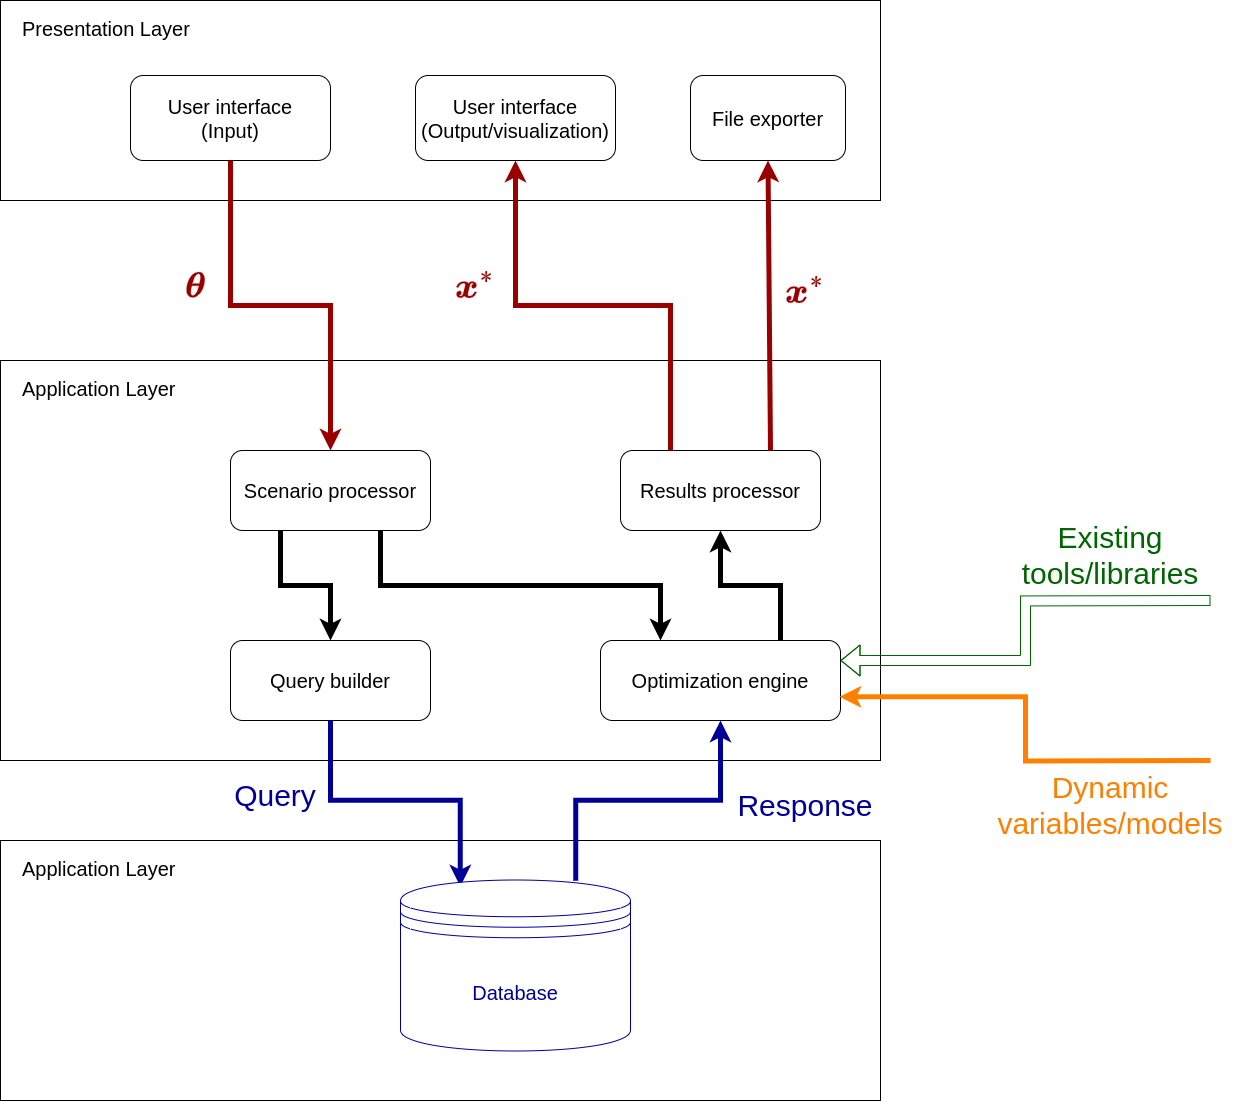

The diagram above was exported from draw.io. Its source (the exported page's mxGraphModel, read from the mxfile embedded in the PNG):
<mxGraphModel dx="2799" dy="1204" grid="1" gridSize="10" guides="1" tooltips="1" connect="1" arrows="1" fold="1" page="1" pageScale="1" pageWidth="850" pageHeight="1100" math="1" shadow="0">
  <root>
    <mxCell id="0" />
    <mxCell id="1" parent="0" />
    <mxCell id="1kW3ISpv-7nbpDkD3t4g-13" value="&lt;font style=&quot;font-size: 20px;&quot;&gt;Application Layer&lt;/font&gt;" style="rounded=0;labelPosition=center;verticalLabelPosition=middle;align=left;verticalAlign=top;whiteSpace=wrap;html=1;spacingLeft=20;spacingTop=10;" parent="1" vertex="1">
      <mxGeometry x="-80" y="920" width="880" height="260" as="geometry" />
    </mxCell>
    <mxCell id="snhUkKWnlMOE1s88p9TC-37" value="&lt;font style=&quot;font-size: 20px;&quot;&gt;Presentation Layer&lt;/font&gt;" style="rounded=0;labelPosition=center;verticalLabelPosition=middle;align=left;verticalAlign=top;whiteSpace=wrap;html=1;spacingLeft=20;spacingTop=10;" parent="1" vertex="1">
      <mxGeometry x="-80" y="80" width="880" height="200" as="geometry" />
    </mxCell>
    <mxCell id="snhUkKWnlMOE1s88p9TC-38" value="&lt;span style=&quot;font-size: 20px;&quot;&gt;User interface&lt;/span&gt;&lt;div&gt;&lt;span style=&quot;font-size: 20px;&quot;&gt;(Input)&lt;/span&gt;&lt;/div&gt;" style="rounded=1;whiteSpace=wrap;html=1;" parent="1" vertex="1">
      <mxGeometry x="50" y="155" width="200" height="85" as="geometry" />
    </mxCell>
    <mxCell id="snhUkKWnlMOE1s88p9TC-40" value="&lt;font style=&quot;font-size: 20px;&quot;&gt;Application Layer&lt;/font&gt;" style="rounded=0;labelPosition=center;verticalLabelPosition=middle;align=left;verticalAlign=top;whiteSpace=wrap;html=1;spacingLeft=20;spacingTop=10;" parent="1" vertex="1">
      <mxGeometry x="-80" y="440" width="880" height="400" as="geometry" />
    </mxCell>
    <mxCell id="snhUkKWnlMOE1s88p9TC-41" value="&lt;span style=&quot;font-size: 20px;&quot;&gt;Query builder&lt;/span&gt;" style="rounded=1;whiteSpace=wrap;html=1;" parent="1" vertex="1">
      <mxGeometry x="150" y="720" width="200" height="80" as="geometry" />
    </mxCell>
    <mxCell id="snhUkKWnlMOE1s88p9TC-43" value="&lt;span style=&quot;font-size: 20px;&quot;&gt;File exporter&lt;/span&gt;" style="rounded=1;whiteSpace=wrap;html=1;" parent="1" vertex="1">
      <mxGeometry x="610" y="155" width="155" height="85" as="geometry" />
    </mxCell>
    <mxCell id="snhUkKWnlMOE1s88p9TC-45" value="&lt;span style=&quot;font-size: 20px;&quot;&gt;Scenario processor&lt;/span&gt;" style="rounded=1;whiteSpace=wrap;html=1;" parent="1" vertex="1">
      <mxGeometry x="150" y="530" width="200" height="80" as="geometry" />
    </mxCell>
    <mxCell id="snhUkKWnlMOE1s88p9TC-46" value="&lt;span style=&quot;font-size: 20px;&quot;&gt;Optimization engine&lt;/span&gt;" style="rounded=1;whiteSpace=wrap;html=1;" parent="1" vertex="1">
      <mxGeometry x="520" y="720" width="240" height="80" as="geometry" />
    </mxCell>
    <mxCell id="snhUkKWnlMOE1s88p9TC-47" value="&lt;span style=&quot;font-size: 20px;&quot;&gt;Results processor&lt;/span&gt;" style="rounded=1;whiteSpace=wrap;html=1;" parent="1" vertex="1">
      <mxGeometry x="540" y="530" width="200" height="80" as="geometry" />
    </mxCell>
    <mxCell id="snhUkKWnlMOE1s88p9TC-53" value="" style="endArrow=classic;html=1;rounded=0;exitX=0.5;exitY=1;exitDx=0;exitDy=0;strokeWidth=5;strokeColor=#000099;edgeStyle=orthogonalEdgeStyle;entryX=0.26;entryY=0.038;entryDx=0;entryDy=0;entryPerimeter=0;" parent="1" source="snhUkKWnlMOE1s88p9TC-41" target="1kW3ISpv-7nbpDkD3t4g-1" edge="1">
      <mxGeometry width="50" height="50" relative="1" as="geometry">
        <mxPoint x="500" y="590" as="sourcePoint" />
        <mxPoint x="390" y="1050" as="targetPoint" />
      </mxGeometry>
    </mxCell>
    <mxCell id="snhUkKWnlMOE1s88p9TC-55" value="" style="endArrow=classic;html=1;rounded=0;exitX=0.5;exitY=1;exitDx=0;exitDy=0;entryX=0.5;entryY=0;entryDx=0;entryDy=0;strokeWidth=5;strokeColor=#990000;edgeStyle=orthogonalEdgeStyle;" parent="1" source="snhUkKWnlMOE1s88p9TC-38" target="snhUkKWnlMOE1s88p9TC-45" edge="1">
      <mxGeometry width="50" height="50" relative="1" as="geometry">
        <mxPoint x="500" y="590" as="sourcePoint" />
        <mxPoint x="550" y="540" as="targetPoint" />
      </mxGeometry>
    </mxCell>
    <mxCell id="snhUkKWnlMOE1s88p9TC-57" value="" style="endArrow=classic;html=1;rounded=0;exitX=0.25;exitY=1;exitDx=0;exitDy=0;entryX=0.5;entryY=0;entryDx=0;entryDy=0;strokeWidth=5;edgeStyle=orthogonalEdgeStyle;" parent="1" source="snhUkKWnlMOE1s88p9TC-45" target="snhUkKWnlMOE1s88p9TC-41" edge="1">
      <mxGeometry width="50" height="50" relative="1" as="geometry">
        <mxPoint x="640" y="710" as="sourcePoint" />
        <mxPoint x="660" y="690" as="targetPoint" />
      </mxGeometry>
    </mxCell>
    <mxCell id="snhUkKWnlMOE1s88p9TC-59" value="" style="endArrow=classic;html=1;rounded=0;exitX=0.75;exitY=0;exitDx=0;exitDy=0;entryX=0.5;entryY=1;entryDx=0;entryDy=0;strokeWidth=5;edgeStyle=orthogonalEdgeStyle;" parent="1" source="snhUkKWnlMOE1s88p9TC-46" target="snhUkKWnlMOE1s88p9TC-47" edge="1">
      <mxGeometry width="50" height="50" relative="1" as="geometry">
        <mxPoint x="610" y="740" as="sourcePoint" />
        <mxPoint x="660" y="690" as="targetPoint" />
      </mxGeometry>
    </mxCell>
    <mxCell id="snhUkKWnlMOE1s88p9TC-61" value="" style="endArrow=classic;html=1;rounded=0;entryX=0.5;entryY=1;entryDx=0;entryDy=0;exitX=0.75;exitY=0;exitDx=0;exitDy=0;strokeWidth=5;strokeColor=#990000;" parent="1" source="snhUkKWnlMOE1s88p9TC-47" target="snhUkKWnlMOE1s88p9TC-43" edge="1">
      <mxGeometry width="50" height="50" relative="1" as="geometry">
        <mxPoint x="680" y="520" as="sourcePoint" />
        <mxPoint x="410" y="640" as="targetPoint" />
      </mxGeometry>
    </mxCell>
    <mxCell id="snhUkKWnlMOE1s88p9TC-63" value="" style="endArrow=classic;html=1;rounded=0;exitX=0.762;exitY=0.005;exitDx=0;exitDy=0;entryX=0.5;entryY=1;entryDx=0;entryDy=0;exitPerimeter=0;strokeWidth=5;strokeColor=#000099;edgeStyle=orthogonalEdgeStyle;" parent="1" source="1kW3ISpv-7nbpDkD3t4g-1" target="snhUkKWnlMOE1s88p9TC-46" edge="1">
      <mxGeometry width="50" height="50" relative="1" as="geometry">
        <mxPoint x="490" y="1050" as="sourcePoint" />
        <mxPoint x="410" y="640" as="targetPoint" />
      </mxGeometry>
    </mxCell>
    <mxCell id="snhUkKWnlMOE1s88p9TC-64" value="" style="endArrow=classic;html=1;rounded=0;exitX=0.75;exitY=1;exitDx=0;exitDy=0;entryX=0.25;entryY=0;entryDx=0;entryDy=0;strokeWidth=5;edgeStyle=orthogonalEdgeStyle;" parent="1" source="snhUkKWnlMOE1s88p9TC-45" target="snhUkKWnlMOE1s88p9TC-46" edge="1">
      <mxGeometry width="50" height="50" relative="1" as="geometry">
        <mxPoint x="470" y="700" as="sourcePoint" />
        <mxPoint x="520" y="650" as="targetPoint" />
      </mxGeometry>
    </mxCell>
    <mxCell id="1kW3ISpv-7nbpDkD3t4g-1" value="&lt;font style=&quot;font-size: 20px;&quot;&gt;Database&lt;/font&gt;" style="shape=datastore;whiteSpace=wrap;html=1;direction=east;strokeColor=#000099;fontColor=#000099;" parent="1" vertex="1">
      <mxGeometry x="320" y="959.5" width="230" height="171" as="geometry" />
    </mxCell>
    <mxCell id="1kW3ISpv-7nbpDkD3t4g-2" value="Query" style="text;html=1;align=center;verticalAlign=middle;whiteSpace=wrap;rounded=0;fontSize=30;strokeColor=none;fontColor=#000099;" parent="1" vertex="1">
      <mxGeometry x="100" y="830" width="190" height="90" as="geometry" />
    </mxCell>
    <mxCell id="1kW3ISpv-7nbpDkD3t4g-3" value="Response" style="text;html=1;align=center;verticalAlign=middle;whiteSpace=wrap;rounded=0;fontSize=30;strokeColor=none;fontColor=#000099;" parent="1" vertex="1">
      <mxGeometry x="630" y="840" width="190" height="90" as="geometry" />
    </mxCell>
    <mxCell id="1kW3ISpv-7nbpDkD3t4g-5" value="&lt;span style=&quot;font-size: 20px;&quot;&gt;User interface&lt;/span&gt;&lt;div&gt;&lt;span style=&quot;font-size: 20px;&quot;&gt;(Output/visualization)&lt;/span&gt;&lt;/div&gt;" style="rounded=1;whiteSpace=wrap;html=1;" parent="1" vertex="1">
      <mxGeometry x="335" y="155" width="200" height="85" as="geometry" />
    </mxCell>
    <mxCell id="1kW3ISpv-7nbpDkD3t4g-6" value="" style="endArrow=classic;html=1;rounded=0;entryX=0.5;entryY=1;entryDx=0;entryDy=0;exitX=0.25;exitY=0;exitDx=0;exitDy=0;strokeWidth=5;strokeColor=#990000;edgeStyle=orthogonalEdgeStyle;" parent="1" source="snhUkKWnlMOE1s88p9TC-47" target="1kW3ISpv-7nbpDkD3t4g-5" edge="1">
      <mxGeometry width="50" height="50" relative="1" as="geometry">
        <mxPoint x="650" y="540" as="sourcePoint" />
        <mxPoint x="698" y="330" as="targetPoint" />
      </mxGeometry>
    </mxCell>
    <mxCell id="1kW3ISpv-7nbpDkD3t4g-7" value="&lt;div&gt;&lt;span style=&quot;background-color: transparent; color: light-dark(rgb(153, 0, 0), rgb(255, 181, 181));&quot;&gt;\[\boldsymbol{\theta}\]&lt;/span&gt;&lt;br&gt;&lt;/div&gt;" style="text;html=1;align=center;verticalAlign=middle;whiteSpace=wrap;rounded=0;fontSize=30;fontFamily=Helvetica;fontColor=#990000;" parent="1" vertex="1">
      <mxGeometry x="-50" y="320" width="330" height="130" as="geometry" />
    </mxCell>
    <mxCell id="1kW3ISpv-7nbpDkD3t4g-8" value="&lt;div&gt;&lt;span style=&quot;background-color: transparent; color: light-dark(rgb(153, 0, 0), rgb(255, 181, 181));&quot;&gt;\[\boldsymbol{x}^*\]&lt;/span&gt;&lt;br&gt;&lt;/div&gt;" style="text;html=1;align=center;verticalAlign=middle;whiteSpace=wrap;rounded=0;fontSize=30;fontFamily=Helvetica;fontColor=#990000;" parent="1" vertex="1">
      <mxGeometry x="580" y="330" width="290" height="120" as="geometry" />
    </mxCell>
    <mxCell id="1kW3ISpv-7nbpDkD3t4g-9" value="&lt;div&gt;&lt;span style=&quot;background-color: transparent; color: light-dark(rgb(153, 0, 0), rgb(255, 181, 181));&quot;&gt;\[\boldsymbol{x}^*\]&lt;/span&gt;&lt;br&gt;&lt;/div&gt;" style="text;html=1;align=center;verticalAlign=middle;whiteSpace=wrap;rounded=0;fontSize=30;fontFamily=Helvetica;fontColor=#990000;" parent="1" vertex="1">
      <mxGeometry x="250" y="325" width="290" height="120" as="geometry" />
    </mxCell>
    <mxCell id="1kW3ISpv-7nbpDkD3t4g-11" value="" style="shape=flexArrow;endArrow=classic;html=1;rounded=0;entryX=1;entryY=0.25;entryDx=0;entryDy=0;strokeColor=#006600;edgeStyle=orthogonalEdgeStyle;" parent="1" edge="1" target="snhUkKWnlMOE1s88p9TC-46">
      <mxGeometry width="50" height="50" relative="1" as="geometry">
        <mxPoint x="1130" y="680" as="sourcePoint" />
        <mxPoint x="760" y="762" as="targetPoint" />
      </mxGeometry>
    </mxCell>
    <mxCell id="1kW3ISpv-7nbpDkD3t4g-12" value="Existing tools/libraries" style="text;html=1;align=center;verticalAlign=middle;whiteSpace=wrap;rounded=0;fontSize=30;fontColor=#006600;" parent="1" vertex="1">
      <mxGeometry x="900" y="590" width="260" height="90" as="geometry" />
    </mxCell>
    <mxCell id="C6o0vpwetfCWPehgR-DB-3" value="" style="endArrow=classic;html=1;rounded=0;strokeWidth=5;entryX=0.996;entryY=0.704;entryDx=0;entryDy=0;entryPerimeter=0;edgeStyle=orthogonalEdgeStyle;strokeColor=#FF8000;" edge="1" parent="1" target="snhUkKWnlMOE1s88p9TC-46">
      <mxGeometry width="50" height="50" relative="1" as="geometry">
        <mxPoint x="1130" y="840" as="sourcePoint" />
        <mxPoint x="890" y="770" as="targetPoint" />
      </mxGeometry>
    </mxCell>
    <mxCell id="C6o0vpwetfCWPehgR-DB-4" value="&lt;font style=&quot;color: rgb(255, 128, 0);&quot;&gt;Dynamic variables/models&lt;/font&gt;" style="text;html=1;align=center;verticalAlign=middle;whiteSpace=wrap;rounded=0;fontSize=30;fontColor=#006600;" vertex="1" parent="1">
      <mxGeometry x="900" y="840" width="260" height="90" as="geometry" />
    </mxCell>
  </root>
</mxGraphModel>